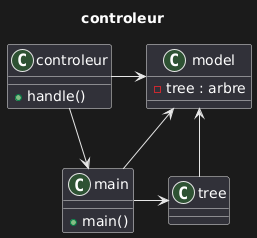

The diagram above was rendered by PlantUML. Its source (embedded in the PNG):
@startuml
title controleur 

class model {
- tree : arbre
}

class main {
+ main()
}

class tree {}

class controleur {
+ handle()
}

model <-- main
controleur -> model
main <- controleur
tree -> model
main -> tree
@enduml